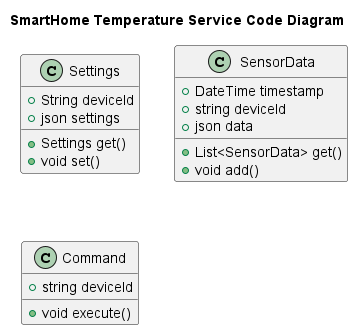

The diagram above was rendered by PlantUML. Its source (embedded in the PNG):
@startuml
title SmartHome Temperature Service Code Diagram

top to bottom direction

!includeurl https://raw.githubusercontent.com/RicardoNiepel/C4-PlantUML/master/C4_Component.puml

class Settings {
  +String deviceId
  +json settings
  +Settings get()
  +void set()
}

class SensorData {
  +DateTime timestamp
  +string deviceId
  +json data
  +List<SensorData> get()
  +void add()
}

class Command {
  +string deviceId
  +void execute()
}

@enduml